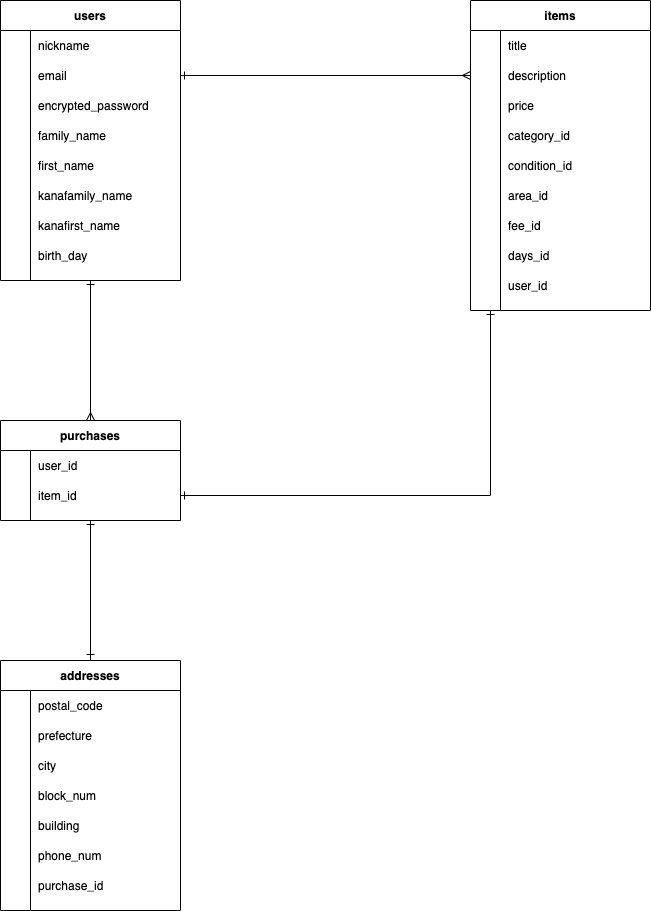

The diagram above was exported from draw.io. Its source (the exported page's mxGraphModel, read from the mxfile embedded in the PNG):
<mxGraphModel dx="2276" dy="1172" grid="1" gridSize="10" guides="1" tooltips="1" connect="1" arrows="1" fold="1" page="1" pageScale="1" pageWidth="827" pageHeight="1169" math="0" shadow="0">
  <root>
    <mxCell id="0" />
    <mxCell id="1" parent="0" />
    <mxCell id="118" style="edgeStyle=orthogonalEdgeStyle;rounded=0;orthogonalLoop=1;jettySize=auto;html=1;exitX=0.5;exitY=1;exitDx=0;exitDy=0;entryX=0.5;entryY=0;entryDx=0;entryDy=0;startArrow=ERone;startFill=0;endArrow=ERmany;endFill=0;" edge="1" parent="1" source="32" target="45">
      <mxGeometry relative="1" as="geometry" />
    </mxCell>
    <mxCell id="32" value="users" style="shape=table;startSize=30;container=1;collapsible=1;childLayout=tableLayout;fixedRows=1;rowLines=0;fontStyle=1;align=center;resizeLast=1;" vertex="1" parent="1">
      <mxGeometry x="40" y="80" width="180" height="280" as="geometry" />
    </mxCell>
    <mxCell id="36" value="" style="shape=partialRectangle;collapsible=0;dropTarget=0;pointerEvents=0;fillColor=none;top=0;left=0;bottom=0;right=0;points=[[0,0.5],[1,0.5]];portConstraint=eastwest;" vertex="1" parent="32">
      <mxGeometry y="30" width="180" height="30" as="geometry" />
    </mxCell>
    <mxCell id="37" value="" style="shape=partialRectangle;connectable=0;fillColor=none;top=0;left=0;bottom=0;right=0;editable=1;overflow=hidden;" vertex="1" parent="36">
      <mxGeometry width="30" height="30" as="geometry" />
    </mxCell>
    <mxCell id="38" value="nickname" style="shape=partialRectangle;connectable=0;fillColor=none;top=0;left=0;bottom=0;right=0;align=left;spacingLeft=6;overflow=hidden;" vertex="1" parent="36">
      <mxGeometry x="30" width="150" height="30" as="geometry" />
    </mxCell>
    <mxCell id="39" value="" style="shape=partialRectangle;collapsible=0;dropTarget=0;pointerEvents=0;fillColor=none;top=0;left=0;bottom=0;right=0;points=[[0,0.5],[1,0.5]];portConstraint=eastwest;" vertex="1" parent="32">
      <mxGeometry y="60" width="180" height="30" as="geometry" />
    </mxCell>
    <mxCell id="40" value="" style="shape=partialRectangle;connectable=0;fillColor=none;top=0;left=0;bottom=0;right=0;editable=1;overflow=hidden;" vertex="1" parent="39">
      <mxGeometry width="30" height="30" as="geometry" />
    </mxCell>
    <mxCell id="41" value="email" style="shape=partialRectangle;connectable=0;fillColor=none;top=0;left=0;bottom=0;right=0;align=left;spacingLeft=6;overflow=hidden;" vertex="1" parent="39">
      <mxGeometry x="30" width="150" height="30" as="geometry" />
    </mxCell>
    <mxCell id="42" value="" style="shape=partialRectangle;collapsible=0;dropTarget=0;pointerEvents=0;fillColor=none;top=0;left=0;bottom=0;right=0;points=[[0,0.5],[1,0.5]];portConstraint=eastwest;" vertex="1" parent="32">
      <mxGeometry y="90" width="180" height="30" as="geometry" />
    </mxCell>
    <mxCell id="43" value="" style="shape=partialRectangle;connectable=0;fillColor=none;top=0;left=0;bottom=0;right=0;editable=1;overflow=hidden;" vertex="1" parent="42">
      <mxGeometry width="30" height="30" as="geometry" />
    </mxCell>
    <mxCell id="44" value="encrypted_password" style="shape=partialRectangle;connectable=0;fillColor=none;top=0;left=0;bottom=0;right=0;align=left;spacingLeft=6;overflow=hidden;" vertex="1" parent="42">
      <mxGeometry x="30" width="150" height="30" as="geometry" />
    </mxCell>
    <mxCell id="155" value="" style="shape=partialRectangle;collapsible=0;dropTarget=0;pointerEvents=0;fillColor=none;top=0;left=0;bottom=0;right=0;points=[[0,0.5],[1,0.5]];portConstraint=eastwest;" vertex="1" parent="32">
      <mxGeometry y="120" width="180" height="30" as="geometry" />
    </mxCell>
    <mxCell id="156" value="" style="shape=partialRectangle;connectable=0;fillColor=none;top=0;left=0;bottom=0;right=0;editable=1;overflow=hidden;" vertex="1" parent="155">
      <mxGeometry width="30" height="30" as="geometry" />
    </mxCell>
    <mxCell id="157" value="family_name" style="shape=partialRectangle;connectable=0;fillColor=none;top=0;left=0;bottom=0;right=0;align=left;spacingLeft=6;overflow=hidden;" vertex="1" parent="155">
      <mxGeometry x="30" width="150" height="30" as="geometry" />
    </mxCell>
    <mxCell id="158" value="" style="shape=partialRectangle;collapsible=0;dropTarget=0;pointerEvents=0;fillColor=none;top=0;left=0;bottom=0;right=0;points=[[0,0.5],[1,0.5]];portConstraint=eastwest;" vertex="1" parent="32">
      <mxGeometry y="150" width="180" height="30" as="geometry" />
    </mxCell>
    <mxCell id="159" value="" style="shape=partialRectangle;connectable=0;fillColor=none;top=0;left=0;bottom=0;right=0;editable=1;overflow=hidden;" vertex="1" parent="158">
      <mxGeometry width="30" height="30" as="geometry" />
    </mxCell>
    <mxCell id="160" value="first_name" style="shape=partialRectangle;connectable=0;fillColor=none;top=0;left=0;bottom=0;right=0;align=left;spacingLeft=6;overflow=hidden;" vertex="1" parent="158">
      <mxGeometry x="30" width="150" height="30" as="geometry" />
    </mxCell>
    <mxCell id="161" value="" style="shape=partialRectangle;collapsible=0;dropTarget=0;pointerEvents=0;fillColor=none;top=0;left=0;bottom=0;right=0;points=[[0,0.5],[1,0.5]];portConstraint=eastwest;" vertex="1" parent="32">
      <mxGeometry y="180" width="180" height="30" as="geometry" />
    </mxCell>
    <mxCell id="162" value="" style="shape=partialRectangle;connectable=0;fillColor=none;top=0;left=0;bottom=0;right=0;editable=1;overflow=hidden;" vertex="1" parent="161">
      <mxGeometry width="30" height="30" as="geometry" />
    </mxCell>
    <mxCell id="163" value="kanafamily_name" style="shape=partialRectangle;connectable=0;fillColor=none;top=0;left=0;bottom=0;right=0;align=left;spacingLeft=6;overflow=hidden;" vertex="1" parent="161">
      <mxGeometry x="30" width="150" height="30" as="geometry" />
    </mxCell>
    <mxCell id="164" value="" style="shape=partialRectangle;collapsible=0;dropTarget=0;pointerEvents=0;fillColor=none;top=0;left=0;bottom=0;right=0;points=[[0,0.5],[1,0.5]];portConstraint=eastwest;" vertex="1" parent="32">
      <mxGeometry y="210" width="180" height="30" as="geometry" />
    </mxCell>
    <mxCell id="165" value="" style="shape=partialRectangle;connectable=0;fillColor=none;top=0;left=0;bottom=0;right=0;editable=1;overflow=hidden;" vertex="1" parent="164">
      <mxGeometry width="30" height="30" as="geometry" />
    </mxCell>
    <mxCell id="166" value="kanafirst_name" style="shape=partialRectangle;connectable=0;fillColor=none;top=0;left=0;bottom=0;right=0;align=left;spacingLeft=6;overflow=hidden;" vertex="1" parent="164">
      <mxGeometry x="30" width="150" height="30" as="geometry" />
    </mxCell>
    <mxCell id="176" value="" style="shape=partialRectangle;collapsible=0;dropTarget=0;pointerEvents=0;fillColor=none;top=0;left=0;bottom=0;right=0;points=[[0,0.5],[1,0.5]];portConstraint=eastwest;" vertex="1" parent="32">
      <mxGeometry y="240" width="180" height="30" as="geometry" />
    </mxCell>
    <mxCell id="177" value="" style="shape=partialRectangle;connectable=0;fillColor=none;top=0;left=0;bottom=0;right=0;editable=1;overflow=hidden;" vertex="1" parent="176">
      <mxGeometry width="30" height="30" as="geometry" />
    </mxCell>
    <mxCell id="178" value="birth_day" style="shape=partialRectangle;connectable=0;fillColor=none;top=0;left=0;bottom=0;right=0;align=left;spacingLeft=6;overflow=hidden;" vertex="1" parent="176">
      <mxGeometry x="30" width="150" height="30" as="geometry" />
    </mxCell>
    <mxCell id="55" value="items" style="shape=table;startSize=30;container=1;collapsible=1;childLayout=tableLayout;fixedRows=1;rowLines=0;fontStyle=1;align=center;resizeLast=1;" vertex="1" parent="1">
      <mxGeometry x="510" y="80" width="180" height="310" as="geometry" />
    </mxCell>
    <mxCell id="59" value="" style="shape=partialRectangle;collapsible=0;dropTarget=0;pointerEvents=0;fillColor=none;top=0;left=0;bottom=0;right=0;points=[[0,0.5],[1,0.5]];portConstraint=eastwest;" vertex="1" parent="55">
      <mxGeometry y="30" width="180" height="30" as="geometry" />
    </mxCell>
    <mxCell id="60" value="" style="shape=partialRectangle;connectable=0;fillColor=none;top=0;left=0;bottom=0;right=0;editable=1;overflow=hidden;" vertex="1" parent="59">
      <mxGeometry width="30" height="30" as="geometry" />
    </mxCell>
    <mxCell id="61" value="title" style="shape=partialRectangle;connectable=0;fillColor=none;top=0;left=0;bottom=0;right=0;align=left;spacingLeft=6;overflow=hidden;" vertex="1" parent="59">
      <mxGeometry x="30" width="150" height="30" as="geometry" />
    </mxCell>
    <mxCell id="62" value="" style="shape=partialRectangle;collapsible=0;dropTarget=0;pointerEvents=0;fillColor=none;top=0;left=0;bottom=0;right=0;points=[[0,0.5],[1,0.5]];portConstraint=eastwest;" vertex="1" parent="55">
      <mxGeometry y="60" width="180" height="30" as="geometry" />
    </mxCell>
    <mxCell id="63" value="" style="shape=partialRectangle;connectable=0;fillColor=none;top=0;left=0;bottom=0;right=0;editable=1;overflow=hidden;" vertex="1" parent="62">
      <mxGeometry width="30" height="30" as="geometry" />
    </mxCell>
    <mxCell id="64" value="description" style="shape=partialRectangle;connectable=0;fillColor=none;top=0;left=0;bottom=0;right=0;align=left;spacingLeft=6;overflow=hidden;" vertex="1" parent="62">
      <mxGeometry x="30" width="150" height="30" as="geometry" />
    </mxCell>
    <mxCell id="65" value="" style="shape=partialRectangle;collapsible=0;dropTarget=0;pointerEvents=0;fillColor=none;top=0;left=0;bottom=0;right=0;points=[[0,0.5],[1,0.5]];portConstraint=eastwest;" vertex="1" parent="55">
      <mxGeometry y="90" width="180" height="30" as="geometry" />
    </mxCell>
    <mxCell id="66" value="" style="shape=partialRectangle;connectable=0;fillColor=none;top=0;left=0;bottom=0;right=0;editable=1;overflow=hidden;" vertex="1" parent="65">
      <mxGeometry width="30" height="30" as="geometry" />
    </mxCell>
    <mxCell id="67" value="price" style="shape=partialRectangle;connectable=0;fillColor=none;top=0;left=0;bottom=0;right=0;align=left;spacingLeft=6;overflow=hidden;" vertex="1" parent="65">
      <mxGeometry x="30" width="150" height="30" as="geometry" />
    </mxCell>
    <mxCell id="68" value="" style="shape=partialRectangle;collapsible=0;dropTarget=0;pointerEvents=0;fillColor=none;top=0;left=0;bottom=0;right=0;points=[[0,0.5],[1,0.5]];portConstraint=eastwest;" vertex="1" parent="55">
      <mxGeometry y="120" width="180" height="30" as="geometry" />
    </mxCell>
    <mxCell id="69" value="" style="shape=partialRectangle;connectable=0;fillColor=none;top=0;left=0;bottom=0;right=0;editable=1;overflow=hidden;" vertex="1" parent="68">
      <mxGeometry width="30" height="30" as="geometry" />
    </mxCell>
    <mxCell id="70" value="category_id" style="shape=partialRectangle;connectable=0;fillColor=none;top=0;left=0;bottom=0;right=0;align=left;spacingLeft=6;overflow=hidden;" vertex="1" parent="68">
      <mxGeometry x="30" width="150" height="30" as="geometry" />
    </mxCell>
    <mxCell id="71" value="" style="shape=partialRectangle;collapsible=0;dropTarget=0;pointerEvents=0;fillColor=none;top=0;left=0;bottom=0;right=0;points=[[0,0.5],[1,0.5]];portConstraint=eastwest;" vertex="1" parent="55">
      <mxGeometry y="150" width="180" height="30" as="geometry" />
    </mxCell>
    <mxCell id="72" value="" style="shape=partialRectangle;connectable=0;fillColor=none;top=0;left=0;bottom=0;right=0;editable=1;overflow=hidden;" vertex="1" parent="71">
      <mxGeometry width="30" height="30" as="geometry" />
    </mxCell>
    <mxCell id="73" value="condition_id" style="shape=partialRectangle;connectable=0;fillColor=none;top=0;left=0;bottom=0;right=0;align=left;spacingLeft=6;overflow=hidden;" vertex="1" parent="71">
      <mxGeometry x="30" width="150" height="30" as="geometry" />
    </mxCell>
    <mxCell id="77" value="" style="shape=partialRectangle;collapsible=0;dropTarget=0;pointerEvents=0;fillColor=none;top=0;left=0;bottom=0;right=0;points=[[0,0.5],[1,0.5]];portConstraint=eastwest;" vertex="1" parent="55">
      <mxGeometry y="180" width="180" height="30" as="geometry" />
    </mxCell>
    <mxCell id="78" value="" style="shape=partialRectangle;connectable=0;fillColor=none;top=0;left=0;bottom=0;right=0;editable=1;overflow=hidden;" vertex="1" parent="77">
      <mxGeometry width="30" height="30" as="geometry" />
    </mxCell>
    <mxCell id="79" value="area_id" style="shape=partialRectangle;connectable=0;fillColor=none;top=0;left=0;bottom=0;right=0;align=left;spacingLeft=6;overflow=hidden;" vertex="1" parent="77">
      <mxGeometry x="30" width="150" height="30" as="geometry" />
    </mxCell>
    <mxCell id="74" value="" style="shape=partialRectangle;collapsible=0;dropTarget=0;pointerEvents=0;fillColor=none;top=0;left=0;bottom=0;right=0;points=[[0,0.5],[1,0.5]];portConstraint=eastwest;" vertex="1" parent="55">
      <mxGeometry y="210" width="180" height="30" as="geometry" />
    </mxCell>
    <mxCell id="75" value="" style="shape=partialRectangle;connectable=0;fillColor=none;top=0;left=0;bottom=0;right=0;editable=1;overflow=hidden;" vertex="1" parent="74">
      <mxGeometry width="30" height="30" as="geometry" />
    </mxCell>
    <mxCell id="76" value="fee_id" style="shape=partialRectangle;connectable=0;fillColor=none;top=0;left=0;bottom=0;right=0;align=left;spacingLeft=6;overflow=hidden;" vertex="1" parent="74">
      <mxGeometry x="30" width="150" height="30" as="geometry" />
    </mxCell>
    <mxCell id="80" value="" style="shape=partialRectangle;collapsible=0;dropTarget=0;pointerEvents=0;fillColor=none;top=0;left=0;bottom=0;right=0;points=[[0,0.5],[1,0.5]];portConstraint=eastwest;" vertex="1" parent="55">
      <mxGeometry y="240" width="180" height="30" as="geometry" />
    </mxCell>
    <mxCell id="81" value="" style="shape=partialRectangle;connectable=0;fillColor=none;top=0;left=0;bottom=0;right=0;editable=1;overflow=hidden;" vertex="1" parent="80">
      <mxGeometry width="30" height="30" as="geometry" />
    </mxCell>
    <mxCell id="82" value="days_id" style="shape=partialRectangle;connectable=0;fillColor=none;top=0;left=0;bottom=0;right=0;align=left;spacingLeft=6;overflow=hidden;" vertex="1" parent="80">
      <mxGeometry x="30" width="150" height="30" as="geometry" />
    </mxCell>
    <mxCell id="89" value="" style="shape=partialRectangle;collapsible=0;dropTarget=0;pointerEvents=0;fillColor=none;top=0;left=0;bottom=0;right=0;points=[[0,0.5],[1,0.5]];portConstraint=eastwest;" vertex="1" parent="55">
      <mxGeometry y="270" width="180" height="30" as="geometry" />
    </mxCell>
    <mxCell id="90" value="" style="shape=partialRectangle;connectable=0;fillColor=none;top=0;left=0;bottom=0;right=0;editable=1;overflow=hidden;" vertex="1" parent="89">
      <mxGeometry width="30" height="30" as="geometry" />
    </mxCell>
    <mxCell id="91" value="user_id" style="shape=partialRectangle;connectable=0;fillColor=none;top=0;left=0;bottom=0;right=0;align=left;spacingLeft=6;overflow=hidden;" vertex="1" parent="89">
      <mxGeometry x="30" width="150" height="30" as="geometry" />
    </mxCell>
    <mxCell id="119" style="edgeStyle=orthogonalEdgeStyle;rounded=0;orthogonalLoop=1;jettySize=auto;html=1;exitX=0.5;exitY=1;exitDx=0;exitDy=0;startArrow=ERone;startFill=0;endArrow=ERone;endFill=0;" edge="1" parent="1" source="45">
      <mxGeometry relative="1" as="geometry">
        <mxPoint x="130" y="730" as="targetPoint" />
        <Array as="points">
          <mxPoint x="130" y="770" />
        </Array>
      </mxGeometry>
    </mxCell>
    <mxCell id="117" style="edgeStyle=orthogonalEdgeStyle;rounded=0;orthogonalLoop=1;jettySize=auto;html=1;exitX=1;exitY=0.5;exitDx=0;exitDy=0;entryX=0;entryY=0.5;entryDx=0;entryDy=0;endArrow=ERmany;endFill=0;startArrow=ERone;startFill=0;" edge="1" parent="1" source="39" target="62">
      <mxGeometry relative="1" as="geometry">
        <Array as="points" />
      </mxGeometry>
    </mxCell>
    <mxCell id="123" style="edgeStyle=orthogonalEdgeStyle;rounded=0;orthogonalLoop=1;jettySize=auto;html=1;exitX=1;exitY=0.5;exitDx=0;exitDy=0;startArrow=ERone;startFill=0;endArrow=ERone;endFill=0;" edge="1" parent="1" source="49">
      <mxGeometry relative="1" as="geometry">
        <mxPoint x="530" y="390" as="targetPoint" />
      </mxGeometry>
    </mxCell>
    <mxCell id="45" value="purchases" style="shape=table;startSize=30;container=1;collapsible=1;childLayout=tableLayout;fixedRows=1;rowLines=0;fontStyle=1;align=center;resizeLast=1;" vertex="1" parent="1">
      <mxGeometry x="40" y="500" width="180" height="100" as="geometry" />
    </mxCell>
    <mxCell id="46" value="" style="shape=partialRectangle;collapsible=0;dropTarget=0;pointerEvents=0;fillColor=none;top=0;left=0;bottom=0;right=0;points=[[0,0.5],[1,0.5]];portConstraint=eastwest;" vertex="1" parent="45">
      <mxGeometry y="30" width="180" height="30" as="geometry" />
    </mxCell>
    <mxCell id="47" value="" style="shape=partialRectangle;connectable=0;fillColor=none;top=0;left=0;bottom=0;right=0;editable=1;overflow=hidden;" vertex="1" parent="46">
      <mxGeometry width="30" height="30" as="geometry" />
    </mxCell>
    <mxCell id="48" value="user_id" style="shape=partialRectangle;connectable=0;fillColor=none;top=0;left=0;bottom=0;right=0;align=left;spacingLeft=6;overflow=hidden;" vertex="1" parent="46">
      <mxGeometry x="30" width="150" height="30" as="geometry" />
    </mxCell>
    <mxCell id="49" value="" style="shape=partialRectangle;collapsible=0;dropTarget=0;pointerEvents=0;fillColor=none;top=0;left=0;bottom=0;right=0;points=[[0,0.5],[1,0.5]];portConstraint=eastwest;" vertex="1" parent="45">
      <mxGeometry y="60" width="180" height="30" as="geometry" />
    </mxCell>
    <mxCell id="50" value="" style="shape=partialRectangle;connectable=0;fillColor=none;top=0;left=0;bottom=0;right=0;editable=1;overflow=hidden;" vertex="1" parent="49">
      <mxGeometry width="30" height="30" as="geometry" />
    </mxCell>
    <mxCell id="51" value="item_id" style="shape=partialRectangle;connectable=0;fillColor=none;top=0;left=0;bottom=0;right=0;align=left;spacingLeft=6;overflow=hidden;" vertex="1" parent="49">
      <mxGeometry x="30" width="150" height="30" as="geometry" />
    </mxCell>
    <mxCell id="95" value="addresses" style="shape=table;startSize=30;container=1;collapsible=1;childLayout=tableLayout;fixedRows=1;rowLines=0;fontStyle=1;align=center;resizeLast=1;" vertex="1" parent="1">
      <mxGeometry x="40" y="740" width="180" height="250" as="geometry" />
    </mxCell>
    <mxCell id="99" value="" style="shape=partialRectangle;collapsible=0;dropTarget=0;pointerEvents=0;fillColor=none;top=0;left=0;bottom=0;right=0;points=[[0,0.5],[1,0.5]];portConstraint=eastwest;" vertex="1" parent="95">
      <mxGeometry y="30" width="180" height="30" as="geometry" />
    </mxCell>
    <mxCell id="100" value="" style="shape=partialRectangle;connectable=0;fillColor=none;top=0;left=0;bottom=0;right=0;editable=1;overflow=hidden;" vertex="1" parent="99">
      <mxGeometry width="30" height="30" as="geometry" />
    </mxCell>
    <mxCell id="101" value="postal_code" style="shape=partialRectangle;connectable=0;fillColor=none;top=0;left=0;bottom=0;right=0;align=left;spacingLeft=6;overflow=hidden;" vertex="1" parent="99">
      <mxGeometry x="30" width="150" height="30" as="geometry" />
    </mxCell>
    <mxCell id="102" value="" style="shape=partialRectangle;collapsible=0;dropTarget=0;pointerEvents=0;fillColor=none;top=0;left=0;bottom=0;right=0;points=[[0,0.5],[1,0.5]];portConstraint=eastwest;" vertex="1" parent="95">
      <mxGeometry y="60" width="180" height="30" as="geometry" />
    </mxCell>
    <mxCell id="103" value="" style="shape=partialRectangle;connectable=0;fillColor=none;top=0;left=0;bottom=0;right=0;editable=1;overflow=hidden;" vertex="1" parent="102">
      <mxGeometry width="30" height="30" as="geometry" />
    </mxCell>
    <mxCell id="104" value="prefecture" style="shape=partialRectangle;connectable=0;fillColor=none;top=0;left=0;bottom=0;right=0;align=left;spacingLeft=6;overflow=hidden;" vertex="1" parent="102">
      <mxGeometry x="30" width="150" height="30" as="geometry" />
    </mxCell>
    <mxCell id="105" value="" style="shape=partialRectangle;collapsible=0;dropTarget=0;pointerEvents=0;fillColor=none;top=0;left=0;bottom=0;right=0;points=[[0,0.5],[1,0.5]];portConstraint=eastwest;" vertex="1" parent="95">
      <mxGeometry y="90" width="180" height="30" as="geometry" />
    </mxCell>
    <mxCell id="106" value="" style="shape=partialRectangle;connectable=0;fillColor=none;top=0;left=0;bottom=0;right=0;editable=1;overflow=hidden;" vertex="1" parent="105">
      <mxGeometry width="30" height="30" as="geometry" />
    </mxCell>
    <mxCell id="107" value="city" style="shape=partialRectangle;connectable=0;fillColor=none;top=0;left=0;bottom=0;right=0;align=left;spacingLeft=6;overflow=hidden;" vertex="1" parent="105">
      <mxGeometry x="30" width="150" height="30" as="geometry" />
    </mxCell>
    <mxCell id="108" value="" style="shape=partialRectangle;collapsible=0;dropTarget=0;pointerEvents=0;fillColor=none;top=0;left=0;bottom=0;right=0;points=[[0,0.5],[1,0.5]];portConstraint=eastwest;" vertex="1" parent="95">
      <mxGeometry y="120" width="180" height="30" as="geometry" />
    </mxCell>
    <mxCell id="109" value="" style="shape=partialRectangle;connectable=0;fillColor=none;top=0;left=0;bottom=0;right=0;editable=1;overflow=hidden;" vertex="1" parent="108">
      <mxGeometry width="30" height="30" as="geometry" />
    </mxCell>
    <mxCell id="110" value="block_num" style="shape=partialRectangle;connectable=0;fillColor=none;top=0;left=0;bottom=0;right=0;align=left;spacingLeft=6;overflow=hidden;" vertex="1" parent="108">
      <mxGeometry x="30" width="150" height="30" as="geometry" />
    </mxCell>
    <mxCell id="179" value="" style="shape=partialRectangle;collapsible=0;dropTarget=0;pointerEvents=0;fillColor=none;top=0;left=0;bottom=0;right=0;points=[[0,0.5],[1,0.5]];portConstraint=eastwest;" vertex="1" parent="95">
      <mxGeometry y="150" width="180" height="30" as="geometry" />
    </mxCell>
    <mxCell id="180" value="" style="shape=partialRectangle;connectable=0;fillColor=none;top=0;left=0;bottom=0;right=0;editable=1;overflow=hidden;" vertex="1" parent="179">
      <mxGeometry width="30" height="30" as="geometry" />
    </mxCell>
    <mxCell id="181" value="building" style="shape=partialRectangle;connectable=0;fillColor=none;top=0;left=0;bottom=0;right=0;align=left;spacingLeft=6;overflow=hidden;" vertex="1" parent="179">
      <mxGeometry x="30" width="150" height="30" as="geometry" />
    </mxCell>
    <mxCell id="111" value="" style="shape=partialRectangle;collapsible=0;dropTarget=0;pointerEvents=0;fillColor=none;top=0;left=0;bottom=0;right=0;points=[[0,0.5],[1,0.5]];portConstraint=eastwest;" vertex="1" parent="95">
      <mxGeometry y="180" width="180" height="30" as="geometry" />
    </mxCell>
    <mxCell id="112" value="" style="shape=partialRectangle;connectable=0;fillColor=none;top=0;left=0;bottom=0;right=0;editable=1;overflow=hidden;" vertex="1" parent="111">
      <mxGeometry width="30" height="30" as="geometry" />
    </mxCell>
    <mxCell id="113" value="phone_num" style="shape=partialRectangle;connectable=0;fillColor=none;top=0;left=0;bottom=0;right=0;align=left;spacingLeft=6;overflow=hidden;" vertex="1" parent="111">
      <mxGeometry x="30" width="150" height="30" as="geometry" />
    </mxCell>
    <mxCell id="114" value="" style="shape=partialRectangle;collapsible=0;dropTarget=0;pointerEvents=0;fillColor=none;top=0;left=0;bottom=0;right=0;points=[[0,0.5],[1,0.5]];portConstraint=eastwest;" vertex="1" parent="95">
      <mxGeometry y="210" width="180" height="30" as="geometry" />
    </mxCell>
    <mxCell id="115" value="" style="shape=partialRectangle;connectable=0;fillColor=none;top=0;left=0;bottom=0;right=0;editable=1;overflow=hidden;" vertex="1" parent="114">
      <mxGeometry width="30" height="30" as="geometry" />
    </mxCell>
    <mxCell id="116" value="purchase_id" style="shape=partialRectangle;connectable=0;fillColor=none;top=0;left=0;bottom=0;right=0;align=left;spacingLeft=6;overflow=hidden;" vertex="1" parent="114">
      <mxGeometry x="30" width="150" height="30" as="geometry" />
    </mxCell>
  </root>
</mxGraphModel>